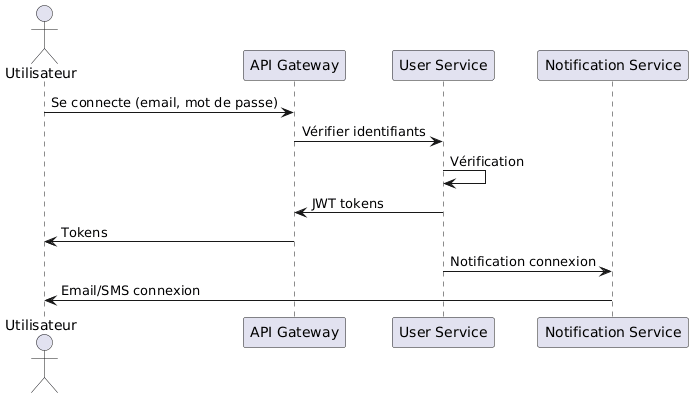

The diagram above was rendered by PlantUML. Its source (embedded in the PNG):
@startuml
actor Utilisateur
participant "API Gateway" as APIGW
participant "User Service" as UserSvc
participant "Notification Service" as NotifSvc
Utilisateur -> APIGW : Se connecte (email, mot de passe)
APIGW -> UserSvc : Vérifier identifiants
UserSvc -> UserSvc : Vérification
UserSvc -> APIGW : JWT tokens
APIGW -> Utilisateur : Tokens
UserSvc -> NotifSvc : Notification connexion
NotifSvc -> Utilisateur : Email/SMS connexion
@enduml